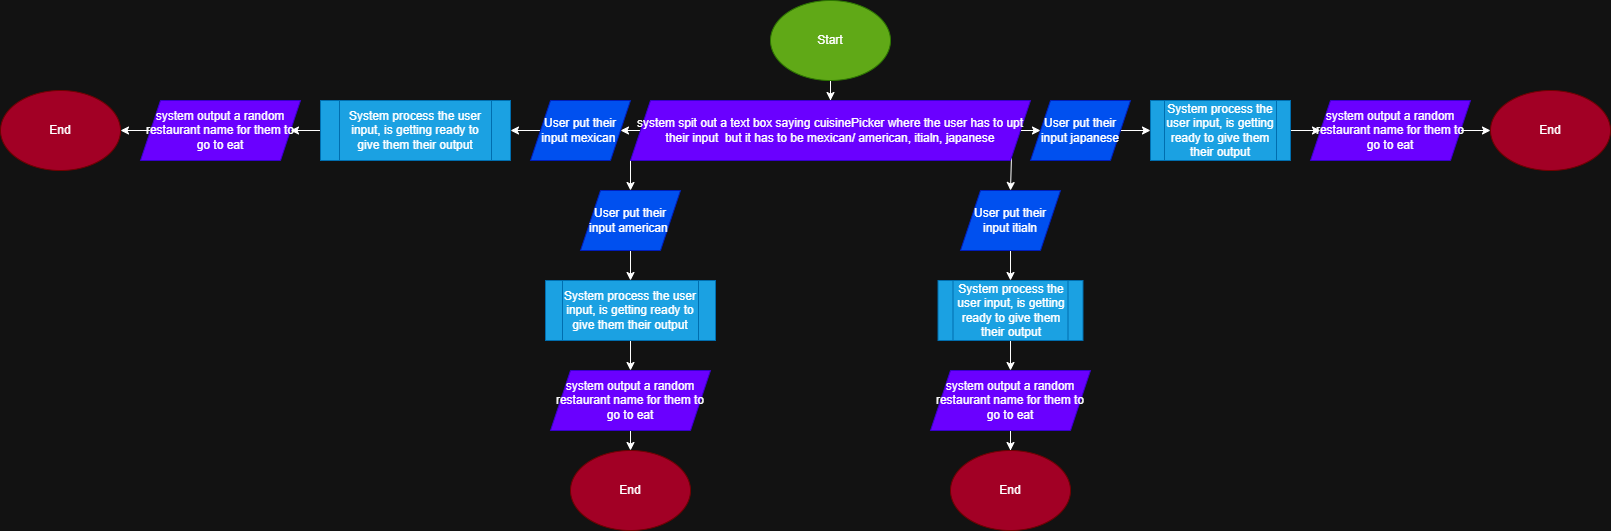

The diagram above was exported from draw.io. Its source (the exported page's mxGraphModel, read from the mxfile embedded in the PNG):
<mxGraphModel dx="1622" dy="547" grid="1" gridSize="10" guides="1" tooltips="1" connect="1" arrows="1" fold="1" page="1" pageScale="1" pageWidth="850" pageHeight="1100" math="0" shadow="0">
  <root>
    <mxCell id="0" />
    <mxCell id="1" parent="0" />
    <mxCell id="9bNLPuZaEx2LnANJijRJ-5" edge="1" parent="1" source="9bNLPuZaEx2LnANJijRJ-1" style="edgeStyle=orthogonalEdgeStyle;rounded=0;orthogonalLoop=1;jettySize=auto;html=1;exitX=0.5;exitY=1;exitDx=0;exitDy=0;" target="9bNLPuZaEx2LnANJijRJ-2">
      <mxGeometry relative="1" as="geometry" />
    </mxCell>
    <mxCell id="9bNLPuZaEx2LnANJijRJ-1" parent="1" style="ellipse;whiteSpace=wrap;html=1;fillColor=#60a917;strokeColor=#2D7600;fontColor=#ffffff;" value="Start" vertex="1">
      <mxGeometry height="80" width="120" x="340" y="140" as="geometry" />
    </mxCell>
    <mxCell id="9bNLPuZaEx2LnANJijRJ-10" edge="1" parent="1" source="9bNLPuZaEx2LnANJijRJ-2" style="edgeStyle=orthogonalEdgeStyle;rounded=0;orthogonalLoop=1;jettySize=auto;html=1;exitX=1;exitY=0.5;exitDx=0;exitDy=0;entryX=0;entryY=0.5;entryDx=0;entryDy=0;" target="9bNLPuZaEx2LnANJijRJ-9">
      <mxGeometry relative="1" as="geometry" />
    </mxCell>
    <mxCell id="9bNLPuZaEx2LnANJijRJ-11" edge="1" parent="1" source="9bNLPuZaEx2LnANJijRJ-2" style="edgeStyle=orthogonalEdgeStyle;rounded=0;orthogonalLoop=1;jettySize=auto;html=1;exitX=0;exitY=0.5;exitDx=0;exitDy=0;entryX=1;entryY=0.5;entryDx=0;entryDy=0;" target="9bNLPuZaEx2LnANJijRJ-4">
      <mxGeometry relative="1" as="geometry" />
    </mxCell>
    <mxCell id="9bNLPuZaEx2LnANJijRJ-12" edge="1" parent="1" source="9bNLPuZaEx2LnANJijRJ-2" style="edgeStyle=orthogonalEdgeStyle;rounded=0;orthogonalLoop=1;jettySize=auto;html=1;exitX=0;exitY=1;exitDx=0;exitDy=0;" target="9bNLPuZaEx2LnANJijRJ-6">
      <mxGeometry relative="1" as="geometry" />
    </mxCell>
    <mxCell id="9bNLPuZaEx2LnANJijRJ-13" edge="1" parent="1" source="9bNLPuZaEx2LnANJijRJ-2" style="edgeStyle=orthogonalEdgeStyle;rounded=0;orthogonalLoop=1;jettySize=auto;html=1;exitX=1;exitY=1;exitDx=0;exitDy=0;entryX=0.5;entryY=0;entryDx=0;entryDy=0;" target="9bNLPuZaEx2LnANJijRJ-7">
      <mxGeometry relative="1" as="geometry" />
    </mxCell>
    <mxCell id="9bNLPuZaEx2LnANJijRJ-2" parent="1" style="shape=parallelogram;perimeter=parallelogramPerimeter;whiteSpace=wrap;html=1;fixedSize=1;fillColor=#6a00ff;strokeColor=#3700CC;fontColor=#ffffff;" value="system spit out a text box saying&amp;nbsp;cuisinePicker where the user has to upt their input&amp;nbsp; but it has to be mexican/ american, itialn, japanese" vertex="1">
      <mxGeometry height="60" width="400" x="200" y="240" as="geometry" />
    </mxCell>
    <mxCell id="9bNLPuZaEx2LnANJijRJ-22" edge="1" parent="1" source="9bNLPuZaEx2LnANJijRJ-4" style="edgeStyle=orthogonalEdgeStyle;rounded=0;orthogonalLoop=1;jettySize=auto;html=1;exitX=0;exitY=0.5;exitDx=0;exitDy=0;entryX=1;entryY=0.5;entryDx=0;entryDy=0;" target="9bNLPuZaEx2LnANJijRJ-21">
      <mxGeometry relative="1" as="geometry" />
    </mxCell>
    <mxCell id="9bNLPuZaEx2LnANJijRJ-4" parent="1" style="shape=parallelogram;perimeter=parallelogramPerimeter;whiteSpace=wrap;html=1;fixedSize=1;fillColor=#0050ef;strokeColor=#001DBC;fontColor=#ffffff;" value="User put their input mexican&amp;nbsp;" vertex="1">
      <mxGeometry height="60" width="100" x="100" y="240" as="geometry" />
    </mxCell>
    <mxCell id="9bNLPuZaEx2LnANJijRJ-25" edge="1" parent="1" source="9bNLPuZaEx2LnANJijRJ-6" style="edgeStyle=orthogonalEdgeStyle;rounded=0;orthogonalLoop=1;jettySize=auto;html=1;exitX=0.5;exitY=1;exitDx=0;exitDy=0;" target="9bNLPuZaEx2LnANJijRJ-20">
      <mxGeometry relative="1" as="geometry" />
    </mxCell>
    <mxCell id="9bNLPuZaEx2LnANJijRJ-6" parent="1" style="shape=parallelogram;perimeter=parallelogramPerimeter;whiteSpace=wrap;html=1;fixedSize=1;fillColor=#0050ef;strokeColor=#001DBC;fontColor=#ffffff;" value="User put their input american&amp;nbsp;" vertex="1">
      <mxGeometry height="60" width="100" x="150" y="330" as="geometry" />
    </mxCell>
    <mxCell id="9bNLPuZaEx2LnANJijRJ-24" edge="1" parent="1" source="9bNLPuZaEx2LnANJijRJ-7" style="edgeStyle=orthogonalEdgeStyle;rounded=0;orthogonalLoop=1;jettySize=auto;html=1;exitX=0.5;exitY=1;exitDx=0;exitDy=0;" target="9bNLPuZaEx2LnANJijRJ-19">
      <mxGeometry relative="1" as="geometry" />
    </mxCell>
    <mxCell id="9bNLPuZaEx2LnANJijRJ-7" parent="1" style="shape=parallelogram;perimeter=parallelogramPerimeter;whiteSpace=wrap;html=1;fixedSize=1;fillColor=#0050ef;strokeColor=#001DBC;fontColor=#ffffff;" value="User put their input itialn" vertex="1">
      <mxGeometry height="60" width="100" x="530" y="330" as="geometry" />
    </mxCell>
    <mxCell id="9bNLPuZaEx2LnANJijRJ-23" edge="1" parent="1" source="9bNLPuZaEx2LnANJijRJ-9" style="edgeStyle=orthogonalEdgeStyle;rounded=0;orthogonalLoop=1;jettySize=auto;html=1;exitX=1;exitY=0.5;exitDx=0;exitDy=0;entryX=0;entryY=0.5;entryDx=0;entryDy=0;" target="9bNLPuZaEx2LnANJijRJ-18">
      <mxGeometry relative="1" as="geometry" />
    </mxCell>
    <mxCell id="9bNLPuZaEx2LnANJijRJ-9" parent="1" style="shape=parallelogram;perimeter=parallelogramPerimeter;whiteSpace=wrap;html=1;fixedSize=1;fillColor=#0050ef;strokeColor=#001DBC;fontColor=#ffffff;" value="User put their input japanese" vertex="1">
      <mxGeometry height="60" width="100" x="600" y="240" as="geometry" />
    </mxCell>
    <mxCell id="9bNLPuZaEx2LnANJijRJ-33" edge="1" parent="1" source="9bNLPuZaEx2LnANJijRJ-18" style="edgeStyle=orthogonalEdgeStyle;rounded=0;orthogonalLoop=1;jettySize=auto;html=1;exitX=1;exitY=0.5;exitDx=0;exitDy=0;entryX=0;entryY=0.5;entryDx=0;entryDy=0;" target="9bNLPuZaEx2LnANJijRJ-32">
      <mxGeometry relative="1" as="geometry" />
    </mxCell>
    <mxCell id="9bNLPuZaEx2LnANJijRJ-18" parent="1" style="shape=process;whiteSpace=wrap;html=1;backgroundOutline=1;fillColor=#1ba1e2;strokeColor=#006EAF;fontColor=#ffffff;" value="System process the user input, is getting ready to give them their output" vertex="1">
      <mxGeometry height="60" width="140" x="720" y="240" as="geometry" />
    </mxCell>
    <mxCell id="9bNLPuZaEx2LnANJijRJ-31" edge="1" parent="1" source="9bNLPuZaEx2LnANJijRJ-19" style="edgeStyle=orthogonalEdgeStyle;rounded=0;orthogonalLoop=1;jettySize=auto;html=1;exitX=0.5;exitY=1;exitDx=0;exitDy=0;" target="9bNLPuZaEx2LnANJijRJ-30">
      <mxGeometry relative="1" as="geometry" />
    </mxCell>
    <mxCell id="9bNLPuZaEx2LnANJijRJ-19" parent="1" style="shape=process;whiteSpace=wrap;html=1;backgroundOutline=1;fillColor=#1ba1e2;strokeColor=#006EAF;fontColor=#ffffff;" value="System process the user input, is getting ready to give them their output" vertex="1">
      <mxGeometry height="60" width="145" x="507.5" y="420" as="geometry" />
    </mxCell>
    <mxCell id="9bNLPuZaEx2LnANJijRJ-29" edge="1" parent="1" source="9bNLPuZaEx2LnANJijRJ-20" style="edgeStyle=orthogonalEdgeStyle;rounded=0;orthogonalLoop=1;jettySize=auto;html=1;exitX=0.5;exitY=1;exitDx=0;exitDy=0;" target="9bNLPuZaEx2LnANJijRJ-28">
      <mxGeometry relative="1" as="geometry" />
    </mxCell>
    <mxCell id="9bNLPuZaEx2LnANJijRJ-20" parent="1" style="shape=process;whiteSpace=wrap;html=1;backgroundOutline=1;fillColor=#1ba1e2;strokeColor=#006EAF;fontColor=#ffffff;" value="System process the user input, is getting ready to give them their output" vertex="1">
      <mxGeometry height="60" width="170" x="115" y="420" as="geometry" />
    </mxCell>
    <mxCell id="9bNLPuZaEx2LnANJijRJ-27" edge="1" parent="1" source="9bNLPuZaEx2LnANJijRJ-21" style="edgeStyle=orthogonalEdgeStyle;rounded=0;orthogonalLoop=1;jettySize=auto;html=1;exitX=0;exitY=0.5;exitDx=0;exitDy=0;entryX=1;entryY=0.5;entryDx=0;entryDy=0;" target="9bNLPuZaEx2LnANJijRJ-26">
      <mxGeometry relative="1" as="geometry" />
    </mxCell>
    <mxCell id="9bNLPuZaEx2LnANJijRJ-21" parent="1" style="shape=process;whiteSpace=wrap;html=1;backgroundOutline=1;fillColor=#1ba1e2;strokeColor=#006EAF;fontColor=#ffffff;" value="System process the user input, is getting ready to give them their output" vertex="1">
      <mxGeometry height="60" width="190" x="-110" y="240" as="geometry" />
    </mxCell>
    <mxCell id="9bNLPuZaEx2LnANJijRJ-42" edge="1" parent="1" source="9bNLPuZaEx2LnANJijRJ-26" style="edgeStyle=orthogonalEdgeStyle;rounded=0;orthogonalLoop=1;jettySize=auto;html=1;exitX=0;exitY=0.5;exitDx=0;exitDy=0;entryX=1;entryY=0.5;entryDx=0;entryDy=0;" target="9bNLPuZaEx2LnANJijRJ-40">
      <mxGeometry relative="1" as="geometry" />
    </mxCell>
    <mxCell id="9bNLPuZaEx2LnANJijRJ-26" parent="1" style="shape=parallelogram;perimeter=parallelogramPerimeter;whiteSpace=wrap;html=1;fixedSize=1;fillColor=#6a00ff;strokeColor=#3700CC;fontColor=#ffffff;" value="system output a random restaurant name for them to go to eat" vertex="1">
      <mxGeometry height="60" width="160" x="-290" y="240" as="geometry" />
    </mxCell>
    <mxCell id="9bNLPuZaEx2LnANJijRJ-41" edge="1" parent="1" source="9bNLPuZaEx2LnANJijRJ-28" style="edgeStyle=orthogonalEdgeStyle;rounded=0;orthogonalLoop=1;jettySize=auto;html=1;exitX=0.5;exitY=1;exitDx=0;exitDy=0;entryX=0.5;entryY=0;entryDx=0;entryDy=0;" target="9bNLPuZaEx2LnANJijRJ-39">
      <mxGeometry relative="1" as="geometry" />
    </mxCell>
    <mxCell id="9bNLPuZaEx2LnANJijRJ-28" parent="1" style="shape=parallelogram;perimeter=parallelogramPerimeter;whiteSpace=wrap;html=1;fixedSize=1;fillColor=#6a00ff;strokeColor=#3700CC;fontColor=#ffffff;" value="system output a random restaurant name for them to go to eat" vertex="1">
      <mxGeometry height="60" width="160" x="120" y="510" as="geometry" />
    </mxCell>
    <mxCell id="9bNLPuZaEx2LnANJijRJ-35" edge="1" parent="1" source="9bNLPuZaEx2LnANJijRJ-30" style="edgeStyle=orthogonalEdgeStyle;rounded=0;orthogonalLoop=1;jettySize=auto;html=1;exitX=0.5;exitY=1;exitDx=0;exitDy=0;" target="9bNLPuZaEx2LnANJijRJ-34">
      <mxGeometry relative="1" as="geometry" />
    </mxCell>
    <mxCell id="9bNLPuZaEx2LnANJijRJ-30" parent="1" style="shape=parallelogram;perimeter=parallelogramPerimeter;whiteSpace=wrap;html=1;fixedSize=1;fillColor=#6a00ff;strokeColor=#3700CC;fontColor=#ffffff;" value="system output a random restaurant name for them to go to eat" vertex="1">
      <mxGeometry height="60" width="160" x="500" y="510" as="geometry" />
    </mxCell>
    <mxCell id="9bNLPuZaEx2LnANJijRJ-38" edge="1" parent="1" source="9bNLPuZaEx2LnANJijRJ-32" style="edgeStyle=orthogonalEdgeStyle;rounded=0;orthogonalLoop=1;jettySize=auto;html=1;exitX=1;exitY=0.5;exitDx=0;exitDy=0;entryX=0;entryY=0.5;entryDx=0;entryDy=0;" target="9bNLPuZaEx2LnANJijRJ-37">
      <mxGeometry relative="1" as="geometry" />
    </mxCell>
    <mxCell id="9bNLPuZaEx2LnANJijRJ-32" parent="1" style="shape=parallelogram;perimeter=parallelogramPerimeter;whiteSpace=wrap;html=1;fixedSize=1;fillColor=#6a00ff;strokeColor=#3700CC;fontColor=#ffffff;" value="system output a random restaurant name for them to go to eat" vertex="1">
      <mxGeometry height="60" width="160" x="880" y="240" as="geometry" />
    </mxCell>
    <mxCell id="9bNLPuZaEx2LnANJijRJ-34" parent="1" style="ellipse;whiteSpace=wrap;html=1;fillColor=#a20025;strokeColor=#6F0000;fontColor=#ffffff;" value="End" vertex="1">
      <mxGeometry height="80" width="120" x="520" y="590" as="geometry" />
    </mxCell>
    <mxCell id="9bNLPuZaEx2LnANJijRJ-37" parent="1" style="ellipse;whiteSpace=wrap;html=1;fillColor=#a20025;strokeColor=#6F0000;fontColor=#ffffff;" value="End" vertex="1">
      <mxGeometry height="80" width="120" x="1060" y="230" as="geometry" />
    </mxCell>
    <mxCell id="9bNLPuZaEx2LnANJijRJ-39" parent="1" style="ellipse;whiteSpace=wrap;html=1;fillColor=#a20025;strokeColor=#6F0000;fontColor=#ffffff;" value="End" vertex="1">
      <mxGeometry height="80" width="120" x="140" y="590" as="geometry" />
    </mxCell>
    <mxCell id="9bNLPuZaEx2LnANJijRJ-40" parent="1" style="ellipse;whiteSpace=wrap;html=1;fillColor=#a20025;strokeColor=#6F0000;fontColor=#ffffff;" value="End" vertex="1">
      <mxGeometry height="80" width="120" x="-430" y="230" as="geometry" />
    </mxCell>
  </root>
</mxGraphModel>